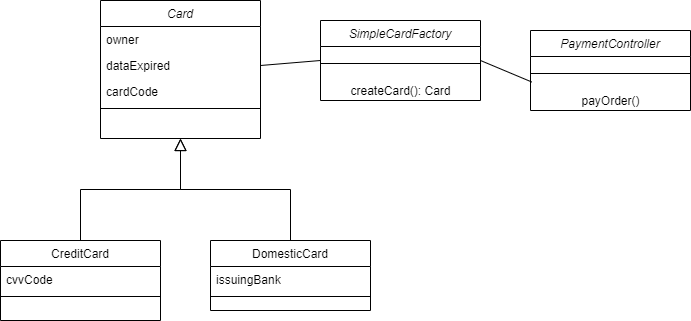

The diagram above was exported from draw.io. Its source (the exported page's mxGraphModel, read from the mxfile embedded in the PNG):
<mxGraphModel dx="1278" dy="548" grid="1" gridSize="10" guides="1" tooltips="1" connect="1" arrows="1" fold="1" page="1" pageScale="1" pageWidth="827" pageHeight="1169" math="0" shadow="0">
  <root>
    <mxCell id="WIyWlLk6GJQsqaUBKTNV-0" />
    <mxCell id="WIyWlLk6GJQsqaUBKTNV-1" parent="WIyWlLk6GJQsqaUBKTNV-0" />
    <mxCell id="zkfFHV4jXpPFQw0GAbJ--0" value="Card" style="swimlane;fontStyle=2;align=center;verticalAlign=top;childLayout=stackLayout;horizontal=1;startSize=26;horizontalStack=0;resizeParent=1;resizeLast=0;collapsible=1;marginBottom=0;rounded=0;shadow=0;strokeWidth=1;" parent="WIyWlLk6GJQsqaUBKTNV-1" vertex="1">
      <mxGeometry x="220" y="120" width="160" height="138" as="geometry">
        <mxRectangle x="230" y="140" width="160" height="26" as="alternateBounds" />
      </mxGeometry>
    </mxCell>
    <mxCell id="zkfFHV4jXpPFQw0GAbJ--1" value="owner" style="text;align=left;verticalAlign=top;spacingLeft=4;spacingRight=4;overflow=hidden;rotatable=0;points=[[0,0.5],[1,0.5]];portConstraint=eastwest;" parent="zkfFHV4jXpPFQw0GAbJ--0" vertex="1">
      <mxGeometry y="26" width="160" height="26" as="geometry" />
    </mxCell>
    <mxCell id="zkfFHV4jXpPFQw0GAbJ--2" value="dataExpired" style="text;align=left;verticalAlign=top;spacingLeft=4;spacingRight=4;overflow=hidden;rotatable=0;points=[[0,0.5],[1,0.5]];portConstraint=eastwest;rounded=0;shadow=0;html=0;" parent="zkfFHV4jXpPFQw0GAbJ--0" vertex="1">
      <mxGeometry y="52" width="160" height="26" as="geometry" />
    </mxCell>
    <mxCell id="zkfFHV4jXpPFQw0GAbJ--3" value="cardCode" style="text;align=left;verticalAlign=top;spacingLeft=4;spacingRight=4;overflow=hidden;rotatable=0;points=[[0,0.5],[1,0.5]];portConstraint=eastwest;rounded=0;shadow=0;html=0;" parent="zkfFHV4jXpPFQw0GAbJ--0" vertex="1">
      <mxGeometry y="78" width="160" height="26" as="geometry" />
    </mxCell>
    <mxCell id="zkfFHV4jXpPFQw0GAbJ--4" value="" style="line;html=1;strokeWidth=1;align=left;verticalAlign=middle;spacingTop=-1;spacingLeft=3;spacingRight=3;rotatable=0;labelPosition=right;points=[];portConstraint=eastwest;" parent="zkfFHV4jXpPFQw0GAbJ--0" vertex="1">
      <mxGeometry y="104" width="160" height="8" as="geometry" />
    </mxCell>
    <mxCell id="zkfFHV4jXpPFQw0GAbJ--6" value="CreditCard" style="swimlane;fontStyle=0;align=center;verticalAlign=top;childLayout=stackLayout;horizontal=1;startSize=26;horizontalStack=0;resizeParent=1;resizeLast=0;collapsible=1;marginBottom=0;rounded=0;shadow=0;strokeWidth=1;" parent="WIyWlLk6GJQsqaUBKTNV-1" vertex="1">
      <mxGeometry x="120" y="360" width="160" height="80" as="geometry">
        <mxRectangle x="130" y="380" width="160" height="26" as="alternateBounds" />
      </mxGeometry>
    </mxCell>
    <mxCell id="zkfFHV4jXpPFQw0GAbJ--8" value="cvvCode" style="text;align=left;verticalAlign=top;spacingLeft=4;spacingRight=4;overflow=hidden;rotatable=0;points=[[0,0.5],[1,0.5]];portConstraint=eastwest;rounded=0;shadow=0;html=0;" parent="zkfFHV4jXpPFQw0GAbJ--6" vertex="1">
      <mxGeometry y="26" width="160" height="26" as="geometry" />
    </mxCell>
    <mxCell id="zkfFHV4jXpPFQw0GAbJ--9" value="" style="line;html=1;strokeWidth=1;align=left;verticalAlign=middle;spacingTop=-1;spacingLeft=3;spacingRight=3;rotatable=0;labelPosition=right;points=[];portConstraint=eastwest;" parent="zkfFHV4jXpPFQw0GAbJ--6" vertex="1">
      <mxGeometry y="52" width="160" height="8" as="geometry" />
    </mxCell>
    <mxCell id="zkfFHV4jXpPFQw0GAbJ--12" value="" style="endArrow=block;endSize=10;endFill=0;shadow=0;strokeWidth=1;rounded=0;edgeStyle=elbowEdgeStyle;elbow=vertical;" parent="WIyWlLk6GJQsqaUBKTNV-1" source="zkfFHV4jXpPFQw0GAbJ--6" target="zkfFHV4jXpPFQw0GAbJ--0" edge="1">
      <mxGeometry width="160" relative="1" as="geometry">
        <mxPoint x="200" y="203" as="sourcePoint" />
        <mxPoint x="200" y="203" as="targetPoint" />
      </mxGeometry>
    </mxCell>
    <mxCell id="zkfFHV4jXpPFQw0GAbJ--13" value="DomesticCard" style="swimlane;fontStyle=0;align=center;verticalAlign=top;childLayout=stackLayout;horizontal=1;startSize=26;horizontalStack=0;resizeParent=1;resizeLast=0;collapsible=1;marginBottom=0;rounded=0;shadow=0;strokeWidth=1;" parent="WIyWlLk6GJQsqaUBKTNV-1" vertex="1">
      <mxGeometry x="330" y="360" width="160" height="70" as="geometry">
        <mxRectangle x="340" y="380" width="170" height="26" as="alternateBounds" />
      </mxGeometry>
    </mxCell>
    <mxCell id="zkfFHV4jXpPFQw0GAbJ--14" value="issuingBank" style="text;align=left;verticalAlign=top;spacingLeft=4;spacingRight=4;overflow=hidden;rotatable=0;points=[[0,0.5],[1,0.5]];portConstraint=eastwest;" parent="zkfFHV4jXpPFQw0GAbJ--13" vertex="1">
      <mxGeometry y="26" width="160" height="26" as="geometry" />
    </mxCell>
    <mxCell id="zkfFHV4jXpPFQw0GAbJ--15" value="" style="line;html=1;strokeWidth=1;align=left;verticalAlign=middle;spacingTop=-1;spacingLeft=3;spacingRight=3;rotatable=0;labelPosition=right;points=[];portConstraint=eastwest;" parent="zkfFHV4jXpPFQw0GAbJ--13" vertex="1">
      <mxGeometry y="52" width="160" height="8" as="geometry" />
    </mxCell>
    <mxCell id="zkfFHV4jXpPFQw0GAbJ--16" value="" style="endArrow=block;endSize=10;endFill=0;shadow=0;strokeWidth=1;rounded=0;edgeStyle=elbowEdgeStyle;elbow=vertical;" parent="WIyWlLk6GJQsqaUBKTNV-1" source="zkfFHV4jXpPFQw0GAbJ--13" target="zkfFHV4jXpPFQw0GAbJ--0" edge="1">
      <mxGeometry width="160" relative="1" as="geometry">
        <mxPoint x="210" y="373" as="sourcePoint" />
        <mxPoint x="310" y="271" as="targetPoint" />
      </mxGeometry>
    </mxCell>
    <mxCell id="cEd8Ad6dUrmyNDq1n0Di-0" value="SimpleCardFactory" style="swimlane;fontStyle=2;align=center;verticalAlign=top;childLayout=stackLayout;horizontal=1;startSize=26;horizontalStack=0;resizeParent=1;resizeLast=0;collapsible=1;marginBottom=0;rounded=0;shadow=0;strokeWidth=1;" vertex="1" parent="WIyWlLk6GJQsqaUBKTNV-1">
      <mxGeometry x="440" y="140" width="160" height="80" as="geometry">
        <mxRectangle x="230" y="140" width="160" height="26" as="alternateBounds" />
      </mxGeometry>
    </mxCell>
    <mxCell id="cEd8Ad6dUrmyNDq1n0Di-4" value="" style="line;html=1;strokeWidth=1;align=left;verticalAlign=middle;spacingTop=-1;spacingLeft=3;spacingRight=3;rotatable=0;labelPosition=right;points=[];portConstraint=eastwest;" vertex="1" parent="cEd8Ad6dUrmyNDq1n0Di-0">
      <mxGeometry y="26" width="160" height="34" as="geometry" />
    </mxCell>
    <mxCell id="cEd8Ad6dUrmyNDq1n0Di-6" value="createCard(): Card" style="text;html=1;align=center;verticalAlign=middle;resizable=0;points=[];autosize=1;" vertex="1" parent="cEd8Ad6dUrmyNDq1n0Di-0">
      <mxGeometry y="60" width="160" height="20" as="geometry" />
    </mxCell>
    <mxCell id="cEd8Ad6dUrmyNDq1n0Di-7" value="" style="endArrow=none;html=1;exitX=1;exitY=0.5;exitDx=0;exitDy=0;entryX=0;entryY=0.5;entryDx=0;entryDy=0;" edge="1" parent="WIyWlLk6GJQsqaUBKTNV-1" source="zkfFHV4jXpPFQw0GAbJ--2" target="cEd8Ad6dUrmyNDq1n0Di-0">
      <mxGeometry width="50" height="50" relative="1" as="geometry">
        <mxPoint x="380" y="300" as="sourcePoint" />
        <mxPoint x="430" y="250" as="targetPoint" />
      </mxGeometry>
    </mxCell>
    <mxCell id="cEd8Ad6dUrmyNDq1n0Di-8" value="PaymentController" style="swimlane;fontStyle=2;align=center;verticalAlign=top;childLayout=stackLayout;horizontal=1;startSize=26;horizontalStack=0;resizeParent=1;resizeLast=0;collapsible=1;marginBottom=0;rounded=0;shadow=0;strokeWidth=1;" vertex="1" parent="WIyWlLk6GJQsqaUBKTNV-1">
      <mxGeometry x="650" y="150" width="160" height="80" as="geometry">
        <mxRectangle x="230" y="140" width="160" height="26" as="alternateBounds" />
      </mxGeometry>
    </mxCell>
    <mxCell id="cEd8Ad6dUrmyNDq1n0Di-9" value="" style="line;html=1;strokeWidth=1;align=left;verticalAlign=middle;spacingTop=-1;spacingLeft=3;spacingRight=3;rotatable=0;labelPosition=right;points=[];portConstraint=eastwest;" vertex="1" parent="cEd8Ad6dUrmyNDq1n0Di-8">
      <mxGeometry y="26" width="160" height="34" as="geometry" />
    </mxCell>
    <mxCell id="cEd8Ad6dUrmyNDq1n0Di-10" value="payOrder()" style="text;html=1;align=center;verticalAlign=middle;resizable=0;points=[];autosize=1;" vertex="1" parent="cEd8Ad6dUrmyNDq1n0Di-8">
      <mxGeometry y="60" width="160" height="20" as="geometry" />
    </mxCell>
    <mxCell id="cEd8Ad6dUrmyNDq1n0Di-11" value="" style="endArrow=none;html=1;entryX=1;entryY=0.5;entryDx=0;entryDy=0;exitX=0.008;exitY=0.75;exitDx=0;exitDy=0;exitPerimeter=0;" edge="1" parent="WIyWlLk6GJQsqaUBKTNV-1" source="cEd8Ad6dUrmyNDq1n0Di-9" target="cEd8Ad6dUrmyNDq1n0Di-0">
      <mxGeometry width="50" height="50" relative="1" as="geometry">
        <mxPoint x="630" y="200" as="sourcePoint" />
        <mxPoint x="500" y="140" as="targetPoint" />
      </mxGeometry>
    </mxCell>
  </root>
</mxGraphModel>